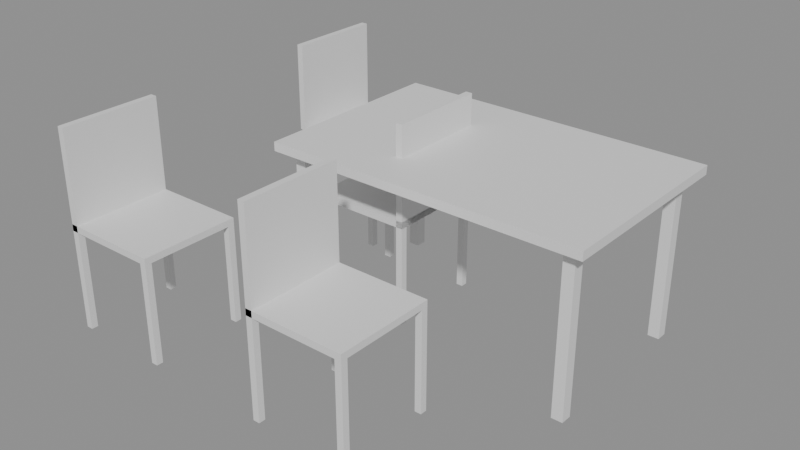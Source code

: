 # Source: e0963_after.blend  (saved by Blender 5.2.44; exported with 4.5.12 LTS)
import bpy
from mathutils import Matrix  # noqa: F401  (used for matrix-valued properties, if any)

bpy.ops.wm.read_factory_settings(use_empty=True)
scene = bpy.context.scene
scene.name = 'Scene'

# ---- materials (node trees are filled in below, after node groups)
mat_madera_nogal = bpy.data.materials.new('Madera_Nogal')
mat_metal = bpy.data.materials.new('Metal')

# ---- material node trees
mat_madera_nogal.use_nodes = True; mat_madera_nogal.node_tree.nodes.clear()
_N = mat_madera_nogal.node_tree.nodes; _L = mat_madera_nogal.node_tree.links
n0 = _N.new('ShaderNodeBsdfPrincipled'); n0.name = 'Principled BSDF'; n0.location = (-200, 100)
n0.inputs[3].default_value = 1.45
n0.inputs[10].default_value = 0.005
n1 = _N.new('ShaderNodeOutputMaterial'); n1.name = 'Material Output'; n1.location = (200, 100)
_L.new(n0.outputs[0], n1.inputs[0])
n1.is_active_output = True
mat_metal.use_nodes = True; mat_metal.node_tree.nodes.clear()
_N = mat_metal.node_tree.nodes; _L = mat_metal.node_tree.links
n0 = _N.new('ShaderNodeBsdfPrincipled'); n0.name = 'Principled BSDF'; n0.location = (-200, 100)
n0.inputs[3].default_value = 1.45
n0.inputs[10].default_value = 0.005
n1 = _N.new('ShaderNodeOutputMaterial'); n1.name = 'Material Output'; n1.location = (200, 100)
_L.new(n0.outputs[0], n1.inputs[0])
n1.is_active_output = True

# ---- meshes
me_mesacomedor_tablero_mesh = bpy.data.meshes.new('MesaComedor_Tablero_mesh')
me_mesacomedor_tablero_mesh.from_pydata([(0.0, 0.0, 0.0), (1.44, 0.0, 0.0), (1.44, 0.9, 0.0), (0.0, 0.9, 0.0), (0.0, 0.0, 0.04), (1.44, 0.0, 0.04), (1.44, 0.9, 0.04), (0.0, 0.9, 0.04)], [], [(0, 1, 2, 3), (4, 5, 6, 7), (0, 1, 5, 4), (1, 2, 6, 5), (2, 3, 7, 6), (3, 0, 4, 7)])
me_mesacomedor_tablero_mesh.materials.append(mat_madera_nogal)
me_mesacomedor_tablero_mesh.update()
me_mesacomedor_pata_mesh = bpy.data.meshes.new('MesaComedor_Pata_mesh')
me_mesacomedor_pata_mesh.from_pydata([(0.0, 0.0, 0.0), (0.05, 0.0, 0.0), (0.05, 0.05, 0.0), (0.0, 0.05, 0.0), (0.0, 0.0, 0.72), (0.05, 0.0, 0.72), (0.05, 0.05, 0.72), (0.0, 0.05, 0.72)], [], [(0, 1, 2, 3), (4, 5, 6, 7), (0, 1, 5, 4), (1, 2, 6, 5), (2, 3, 7, 6), (3, 0, 4, 7)])
me_mesacomedor_pata_mesh.materials.append(mat_metal)
me_mesacomedor_pata_mesh.update()
me_mesacomedor_pata_mesh_001 = bpy.data.meshes.new('MesaComedor_Pata_mesh.001')
me_mesacomedor_pata_mesh_001.from_pydata([(0.0, 0.0, 0.0), (0.05, 0.0, 0.0), (0.05, 0.05, 0.0), (0.0, 0.05, 0.0), (0.0, 0.0, 0.72), (0.05, 0.0, 0.72), (0.05, 0.05, 0.72), (0.0, 0.05, 0.72)], [], [(0, 1, 2, 3), (4, 5, 6, 7), (0, 1, 5, 4), (1, 2, 6, 5), (2, 3, 7, 6), (3, 0, 4, 7)])
me_mesacomedor_pata_mesh_001.materials.append(mat_metal)
me_mesacomedor_pata_mesh_001.update()
me_mesacomedor_pata_mesh_002 = bpy.data.meshes.new('MesaComedor_Pata_mesh.002')
me_mesacomedor_pata_mesh_002.from_pydata([(0.0, 0.0, 0.0), (0.05, 0.0, 0.0), (0.05, 0.05, 0.0), (0.0, 0.05, 0.0), (0.0, 0.0, 0.72), (0.05, 0.0, 0.72), (0.05, 0.05, 0.72), (0.0, 0.05, 0.72)], [], [(0, 1, 2, 3), (4, 5, 6, 7), (0, 1, 5, 4), (1, 2, 6, 5), (2, 3, 7, 6), (3, 0, 4, 7)])
me_mesacomedor_pata_mesh_002.materials.append(mat_metal)
me_mesacomedor_pata_mesh_002.update()
me_mesacomedor_pata_mesh_003 = bpy.data.meshes.new('MesaComedor_Pata_mesh.003')
me_mesacomedor_pata_mesh_003.from_pydata([(0.0, 0.0, 0.0), (0.05, 0.0, 0.0), (0.05, 0.05, 0.0), (0.0, 0.05, 0.0), (0.0, 0.0, 0.72), (0.05, 0.0, 0.72), (0.05, 0.05, 0.72), (0.0, 0.05, 0.72)], [], [(0, 1, 2, 3), (4, 5, 6, 7), (0, 1, 5, 4), (1, 2, 6, 5), (2, 3, 7, 6), (3, 0, 4, 7)])
me_mesacomedor_pata_mesh_003.materials.append(mat_metal)
me_mesacomedor_pata_mesh_003.update()
me_silla_1_pata_mesh = bpy.data.meshes.new('Silla_1_Pata_mesh')
me_silla_1_pata_mesh.from_pydata([(0.0, 0.0, 0.0), (0.03, 0.0, 0.0), (0.03, 0.03, 0.0), (0.0, 0.03, 0.0), (0.0, 0.0, 0.45), (0.03, 0.0, 0.45), (0.03, 0.03, 0.45), (0.0, 0.03, 0.45)], [], [(0, 1, 2, 3), (4, 5, 6, 7), (0, 1, 5, 4), (1, 2, 6, 5), (2, 3, 7, 6), (3, 0, 4, 7)])
me_silla_1_pata_mesh.materials.append(mat_madera_nogal)
me_silla_1_pata_mesh.update()
me_silla_1_pata_mesh_001 = bpy.data.meshes.new('Silla_1_Pata_mesh.001')
me_silla_1_pata_mesh_001.from_pydata([(0.0, 0.0, 0.0), (0.03, 0.0, 0.0), (0.03, 0.03, 0.0), (0.0, 0.03, 0.0), (0.0, 0.0, 0.45), (0.03, 0.0, 0.45), (0.03, 0.03, 0.45), (0.0, 0.03, 0.45)], [], [(0, 1, 2, 3), (4, 5, 6, 7), (0, 1, 5, 4), (1, 2, 6, 5), (2, 3, 7, 6), (3, 0, 4, 7)])
me_silla_1_pata_mesh_001.materials.append(mat_madera_nogal)
me_silla_1_pata_mesh_001.update()
me_silla_1_pata_mesh_002 = bpy.data.meshes.new('Silla_1_Pata_mesh.002')
me_silla_1_pata_mesh_002.from_pydata([(0.0, 0.0, 0.0), (0.03, 0.0, 0.0), (0.03, 0.03, 0.0), (0.0, 0.03, 0.0), (0.0, 0.0, 0.45), (0.03, 0.0, 0.45), (0.03, 0.03, 0.45), (0.0, 0.03, 0.45)], [], [(0, 1, 2, 3), (4, 5, 6, 7), (0, 1, 5, 4), (1, 2, 6, 5), (2, 3, 7, 6), (3, 0, 4, 7)])
me_silla_1_pata_mesh_002.materials.append(mat_madera_nogal)
me_silla_1_pata_mesh_002.update()
me_silla_1_pata_mesh_003 = bpy.data.meshes.new('Silla_1_Pata_mesh.003')
me_silla_1_pata_mesh_003.from_pydata([(0.0, 0.0, 0.0), (0.03, 0.0, 0.0), (0.03, 0.03, 0.0), (0.0, 0.03, 0.0), (0.0, 0.0, 0.45), (0.03, 0.0, 0.45), (0.03, 0.03, 0.45), (0.0, 0.03, 0.45)], [], [(0, 1, 2, 3), (4, 5, 6, 7), (0, 1, 5, 4), (1, 2, 6, 5), (2, 3, 7, 6), (3, 0, 4, 7)])
me_silla_1_pata_mesh_003.materials.append(mat_madera_nogal)
me_silla_1_pata_mesh_003.update()
me_silla_1_asiento_mesh = bpy.data.meshes.new('Silla_1_Asiento_mesh')
me_silla_1_asiento_mesh.from_pydata([(0.0, 0.0, 0.0), (0.45, 0.0, 0.0), (0.45, 0.45, 0.0), (0.0, 0.45, 0.0), (0.0, 0.0, 0.03), (0.45, 0.0, 0.03), (0.45, 0.45, 0.03), (0.0, 0.45, 0.03)], [], [(0, 1, 2, 3), (4, 5, 6, 7), (0, 1, 5, 4), (1, 2, 6, 5), (2, 3, 7, 6), (3, 0, 4, 7)])
me_silla_1_asiento_mesh.materials.append(mat_madera_nogal)
me_silla_1_asiento_mesh.update()
me_silla_1_respaldo_mesh = bpy.data.meshes.new('Silla_1_Respaldo_mesh')
me_silla_1_respaldo_mesh.from_pydata([(0.0, 0.0, 0.0), (0.03, 0.0, 0.0), (0.03, 0.45, 0.0), (0.0, 0.45, 0.0), (0.0, 0.0, 0.45), (0.03, 0.0, 0.45), (0.03, 0.45, 0.45), (0.0, 0.45, 0.45)], [], [(0, 1, 2, 3), (4, 5, 6, 7), (0, 1, 5, 4), (1, 2, 6, 5), (2, 3, 7, 6), (3, 0, 4, 7)])
me_silla_1_respaldo_mesh.materials.append(mat_madera_nogal)
me_silla_1_respaldo_mesh.update()
me_silla_2_pata_mesh = bpy.data.meshes.new('Silla_2_Pata_mesh')
me_silla_2_pata_mesh.from_pydata([(0.0, 0.0, 0.0), (0.03, 0.0, 0.0), (0.03, 0.03, 0.0), (0.0, 0.03, 0.0), (0.0, 0.0, 0.45), (0.03, 0.0, 0.45), (0.03, 0.03, 0.45), (0.0, 0.03, 0.45)], [], [(0, 1, 2, 3), (4, 5, 6, 7), (0, 1, 5, 4), (1, 2, 6, 5), (2, 3, 7, 6), (3, 0, 4, 7)])
me_silla_2_pata_mesh.materials.append(mat_madera_nogal)
me_silla_2_pata_mesh.update()
me_silla_2_pata_mesh_001 = bpy.data.meshes.new('Silla_2_Pata_mesh.001')
me_silla_2_pata_mesh_001.from_pydata([(0.0, 0.0, 0.0), (0.03, 0.0, 0.0), (0.03, 0.03, 0.0), (0.0, 0.03, 0.0), (0.0, 0.0, 0.45), (0.03, 0.0, 0.45), (0.03, 0.03, 0.45), (0.0, 0.03, 0.45)], [], [(0, 1, 2, 3), (4, 5, 6, 7), (0, 1, 5, 4), (1, 2, 6, 5), (2, 3, 7, 6), (3, 0, 4, 7)])
me_silla_2_pata_mesh_001.materials.append(mat_madera_nogal)
me_silla_2_pata_mesh_001.update()
me_silla_2_pata_mesh_002 = bpy.data.meshes.new('Silla_2_Pata_mesh.002')
me_silla_2_pata_mesh_002.from_pydata([(0.0, 0.0, 0.0), (0.03, 0.0, 0.0), (0.03, 0.03, 0.0), (0.0, 0.03, 0.0), (0.0, 0.0, 0.45), (0.03, 0.0, 0.45), (0.03, 0.03, 0.45), (0.0, 0.03, 0.45)], [], [(0, 1, 2, 3), (4, 5, 6, 7), (0, 1, 5, 4), (1, 2, 6, 5), (2, 3, 7, 6), (3, 0, 4, 7)])
me_silla_2_pata_mesh_002.materials.append(mat_madera_nogal)
me_silla_2_pata_mesh_002.update()
me_silla_2_pata_mesh_003 = bpy.data.meshes.new('Silla_2_Pata_mesh.003')
me_silla_2_pata_mesh_003.from_pydata([(0.0, 0.0, 0.0), (0.03, 0.0, 0.0), (0.03, 0.03, 0.0), (0.0, 0.03, 0.0), (0.0, 0.0, 0.45), (0.03, 0.0, 0.45), (0.03, 0.03, 0.45), (0.0, 0.03, 0.45)], [], [(0, 1, 2, 3), (4, 5, 6, 7), (0, 1, 5, 4), (1, 2, 6, 5), (2, 3, 7, 6), (3, 0, 4, 7)])
me_silla_2_pata_mesh_003.materials.append(mat_madera_nogal)
me_silla_2_pata_mesh_003.update()
me_silla_2_asiento_mesh = bpy.data.meshes.new('Silla_2_Asiento_mesh')
me_silla_2_asiento_mesh.from_pydata([(0.0, 0.0, 0.0), (0.45, 0.0, 0.0), (0.45, 0.45, 0.0), (0.0, 0.45, 0.0), (0.0, 0.0, 0.03), (0.45, 0.0, 0.03), (0.45, 0.45, 0.03), (0.0, 0.45, 0.03)], [], [(0, 1, 2, 3), (4, 5, 6, 7), (0, 1, 5, 4), (1, 2, 6, 5), (2, 3, 7, 6), (3, 0, 4, 7)])
me_silla_2_asiento_mesh.materials.append(mat_madera_nogal)
me_silla_2_asiento_mesh.update()
me_silla_2_respaldo_mesh = bpy.data.meshes.new('Silla_2_Respaldo_mesh')
me_silla_2_respaldo_mesh.from_pydata([(0.0, 0.0, 0.0), (0.03, 0.0, 0.0), (0.03, 0.45, 0.0), (0.0, 0.45, 0.0), (0.0, 0.0, 0.45), (0.03, 0.0, 0.45), (0.03, 0.45, 0.45), (0.0, 0.45, 0.45)], [], [(0, 1, 2, 3), (4, 5, 6, 7), (0, 1, 5, 4), (1, 2, 6, 5), (2, 3, 7, 6), (3, 0, 4, 7)])
me_silla_2_respaldo_mesh.materials.append(mat_madera_nogal)
me_silla_2_respaldo_mesh.update()
me_silla_3_pata_mesh = bpy.data.meshes.new('Silla_3_Pata_mesh')
me_silla_3_pata_mesh.from_pydata([(0.0, 0.0, 0.0), (0.03, 0.0, 0.0), (0.03, 0.03, 0.0), (0.0, 0.03, 0.0), (0.0, 0.0, 0.45), (0.03, 0.0, 0.45), (0.03, 0.03, 0.45), (0.0, 0.03, 0.45)], [], [(0, 1, 2, 3), (4, 5, 6, 7), (0, 1, 5, 4), (1, 2, 6, 5), (2, 3, 7, 6), (3, 0, 4, 7)])
me_silla_3_pata_mesh.materials.append(mat_madera_nogal)
me_silla_3_pata_mesh.update()
me_silla_3_pata_mesh_001 = bpy.data.meshes.new('Silla_3_Pata_mesh.001')
me_silla_3_pata_mesh_001.from_pydata([(0.0, 0.0, 0.0), (0.03, 0.0, 0.0), (0.03, 0.03, 0.0), (0.0, 0.03, 0.0), (0.0, 0.0, 0.45), (0.03, 0.0, 0.45), (0.03, 0.03, 0.45), (0.0, 0.03, 0.45)], [], [(0, 1, 2, 3), (4, 5, 6, 7), (0, 1, 5, 4), (1, 2, 6, 5), (2, 3, 7, 6), (3, 0, 4, 7)])
me_silla_3_pata_mesh_001.materials.append(mat_madera_nogal)
me_silla_3_pata_mesh_001.update()
me_silla_3_pata_mesh_002 = bpy.data.meshes.new('Silla_3_Pata_mesh.002')
me_silla_3_pata_mesh_002.from_pydata([(0.0, 0.0, 0.0), (0.03, 0.0, 0.0), (0.03, 0.03, 0.0), (0.0, 0.03, 0.0), (0.0, 0.0, 0.45), (0.03, 0.0, 0.45), (0.03, 0.03, 0.45), (0.0, 0.03, 0.45)], [], [(0, 1, 2, 3), (4, 5, 6, 7), (0, 1, 5, 4), (1, 2, 6, 5), (2, 3, 7, 6), (3, 0, 4, 7)])
me_silla_3_pata_mesh_002.materials.append(mat_madera_nogal)
me_silla_3_pata_mesh_002.update()
me_silla_3_pata_mesh_003 = bpy.data.meshes.new('Silla_3_Pata_mesh.003')
me_silla_3_pata_mesh_003.from_pydata([(0.0, 0.0, 0.0), (0.03, 0.0, 0.0), (0.03, 0.03, 0.0), (0.0, 0.03, 0.0), (0.0, 0.0, 0.45), (0.03, 0.0, 0.45), (0.03, 0.03, 0.45), (0.0, 0.03, 0.45)], [], [(0, 1, 2, 3), (4, 5, 6, 7), (0, 1, 5, 4), (1, 2, 6, 5), (2, 3, 7, 6), (3, 0, 4, 7)])
me_silla_3_pata_mesh_003.materials.append(mat_madera_nogal)
me_silla_3_pata_mesh_003.update()
me_silla_3_asiento_mesh = bpy.data.meshes.new('Silla_3_Asiento_mesh')
me_silla_3_asiento_mesh.from_pydata([(0.0, 0.0, 0.0), (0.45, 0.0, 0.0), (0.45, 0.45, 0.0), (0.0, 0.45, 0.0), (0.0, 0.0, 0.03), (0.45, 0.0, 0.03), (0.45, 0.45, 0.03), (0.0, 0.45, 0.03)], [], [(0, 1, 2, 3), (4, 5, 6, 7), (0, 1, 5, 4), (1, 2, 6, 5), (2, 3, 7, 6), (3, 0, 4, 7)])
me_silla_3_asiento_mesh.materials.append(mat_madera_nogal)
me_silla_3_asiento_mesh.update()
me_silla_3_respaldo_mesh = bpy.data.meshes.new('Silla_3_Respaldo_mesh')
me_silla_3_respaldo_mesh.from_pydata([(0.0, 0.0, 0.0), (0.03, 0.0, 0.0), (0.03, 0.45, 0.0), (0.0, 0.45, 0.0), (0.0, 0.0, 0.45), (0.03, 0.0, 0.45), (0.03, 0.45, 0.45), (0.0, 0.45, 0.45)], [], [(0, 1, 2, 3), (4, 5, 6, 7), (0, 1, 5, 4), (1, 2, 6, 5), (2, 3, 7, 6), (3, 0, 4, 7)])
me_silla_3_respaldo_mesh.materials.append(mat_madera_nogal)
me_silla_3_respaldo_mesh.update()
me_silla_4_pata_mesh = bpy.data.meshes.new('Silla_4_Pata_mesh')
me_silla_4_pata_mesh.from_pydata([(0.0, 0.0, 0.0), (0.03, 0.0, 0.0), (0.03, 0.03, 0.0), (0.0, 0.03, 0.0), (0.0, 0.0, 0.45), (0.03, 0.0, 0.45), (0.03, 0.03, 0.45), (0.0, 0.03, 0.45)], [], [(0, 1, 2, 3), (4, 5, 6, 7), (0, 1, 5, 4), (1, 2, 6, 5), (2, 3, 7, 6), (3, 0, 4, 7)])
me_silla_4_pata_mesh.materials.append(mat_madera_nogal)
me_silla_4_pata_mesh.update()
me_silla_4_pata_mesh_001 = bpy.data.meshes.new('Silla_4_Pata_mesh.001')
me_silla_4_pata_mesh_001.from_pydata([(0.0, 0.0, 0.0), (0.03, 0.0, 0.0), (0.03, 0.03, 0.0), (0.0, 0.03, 0.0), (0.0, 0.0, 0.45), (0.03, 0.0, 0.45), (0.03, 0.03, 0.45), (0.0, 0.03, 0.45)], [], [(0, 1, 2, 3), (4, 5, 6, 7), (0, 1, 5, 4), (1, 2, 6, 5), (2, 3, 7, 6), (3, 0, 4, 7)])
me_silla_4_pata_mesh_001.materials.append(mat_madera_nogal)
me_silla_4_pata_mesh_001.update()
me_silla_4_pata_mesh_002 = bpy.data.meshes.new('Silla_4_Pata_mesh.002')
me_silla_4_pata_mesh_002.from_pydata([(0.0, 0.0, 0.0), (0.03, 0.0, 0.0), (0.03, 0.03, 0.0), (0.0, 0.03, 0.0), (0.0, 0.0, 0.45), (0.03, 0.0, 0.45), (0.03, 0.03, 0.45), (0.0, 0.03, 0.45)], [], [(0, 1, 2, 3), (4, 5, 6, 7), (0, 1, 5, 4), (1, 2, 6, 5), (2, 3, 7, 6), (3, 0, 4, 7)])
me_silla_4_pata_mesh_002.materials.append(mat_madera_nogal)
me_silla_4_pata_mesh_002.update()
me_silla_4_pata_mesh_003 = bpy.data.meshes.new('Silla_4_Pata_mesh.003')
me_silla_4_pata_mesh_003.from_pydata([(0.0, 0.0, 0.0), (0.03, 0.0, 0.0), (0.03, 0.03, 0.0), (0.0, 0.03, 0.0), (0.0, 0.0, 0.45), (0.03, 0.0, 0.45), (0.03, 0.03, 0.45), (0.0, 0.03, 0.45)], [], [(0, 1, 2, 3), (4, 5, 6, 7), (0, 1, 5, 4), (1, 2, 6, 5), (2, 3, 7, 6), (3, 0, 4, 7)])
me_silla_4_pata_mesh_003.materials.append(mat_madera_nogal)
me_silla_4_pata_mesh_003.update()
me_silla_4_asiento_mesh = bpy.data.meshes.new('Silla_4_Asiento_mesh')
me_silla_4_asiento_mesh.from_pydata([(0.0, 0.0, 0.0), (0.45, 0.0, 0.0), (0.45, 0.45, 0.0), (0.0, 0.45, 0.0), (0.0, 0.0, 0.03), (0.45, 0.0, 0.03), (0.45, 0.45, 0.03), (0.0, 0.45, 0.03)], [], [(0, 1, 2, 3), (4, 5, 6, 7), (0, 1, 5, 4), (1, 2, 6, 5), (2, 3, 7, 6), (3, 0, 4, 7)])
me_silla_4_asiento_mesh.materials.append(mat_madera_nogal)
me_silla_4_asiento_mesh.update()
me_silla_4_respaldo_mesh = bpy.data.meshes.new('Silla_4_Respaldo_mesh')
me_silla_4_respaldo_mesh.from_pydata([(0.0, 0.0, 0.0), (0.03, 0.0, 0.0), (0.03, 0.45, 0.0), (0.0, 0.45, 0.0), (0.0, 0.0, 0.45), (0.03, 0.0, 0.45), (0.03, 0.45, 0.45), (0.0, 0.45, 0.45)], [], [(0, 1, 2, 3), (4, 5, 6, 7), (0, 1, 5, 4), (1, 2, 6, 5), (2, 3, 7, 6), (3, 0, 4, 7)])
me_silla_4_respaldo_mesh.materials.append(mat_madera_nogal)
me_silla_4_respaldo_mesh.update()

# ---- objects
ob_mesacomedor = bpy.data.objects.new('MesaComedor', None)
ob_mesacomedor_tablero = bpy.data.objects.new('MesaComedor_Tablero', me_mesacomedor_tablero_mesh)
ob_mesacomedor_pata = bpy.data.objects.new('MesaComedor_Pata', me_mesacomedor_pata_mesh)
ob_mesacomedor_pata_001 = bpy.data.objects.new('MesaComedor_Pata.001', me_mesacomedor_pata_mesh_001)
ob_mesacomedor_pata_002 = bpy.data.objects.new('MesaComedor_Pata.002', me_mesacomedor_pata_mesh_002)
ob_mesacomedor_pata_003 = bpy.data.objects.new('MesaComedor_Pata.003', me_mesacomedor_pata_mesh_003)
ob_silla_1 = bpy.data.objects.new('Silla_1', None)
ob_silla_1_pata = bpy.data.objects.new('Silla_1_Pata', me_silla_1_pata_mesh)
ob_silla_1_pata_001 = bpy.data.objects.new('Silla_1_Pata.001', me_silla_1_pata_mesh_001)
ob_silla_1_pata_002 = bpy.data.objects.new('Silla_1_Pata.002', me_silla_1_pata_mesh_002)
ob_silla_1_pata_003 = bpy.data.objects.new('Silla_1_Pata.003', me_silla_1_pata_mesh_003)
ob_silla_1_asiento = bpy.data.objects.new('Silla_1_Asiento', me_silla_1_asiento_mesh)
ob_silla_1_respaldo = bpy.data.objects.new('Silla_1_Respaldo', me_silla_1_respaldo_mesh)
ob_silla_2 = bpy.data.objects.new('Silla_2', None)
ob_silla_2_pata = bpy.data.objects.new('Silla_2_Pata', me_silla_2_pata_mesh)
ob_silla_2_pata_001 = bpy.data.objects.new('Silla_2_Pata.001', me_silla_2_pata_mesh_001)
ob_silla_2_pata_002 = bpy.data.objects.new('Silla_2_Pata.002', me_silla_2_pata_mesh_002)
ob_silla_2_pata_003 = bpy.data.objects.new('Silla_2_Pata.003', me_silla_2_pata_mesh_003)
ob_silla_2_asiento = bpy.data.objects.new('Silla_2_Asiento', me_silla_2_asiento_mesh)
ob_silla_2_respaldo = bpy.data.objects.new('Silla_2_Respaldo', me_silla_2_respaldo_mesh)
ob_silla_3 = bpy.data.objects.new('Silla_3', None)
ob_silla_3_pata = bpy.data.objects.new('Silla_3_Pata', me_silla_3_pata_mesh)
ob_silla_3_pata_001 = bpy.data.objects.new('Silla_3_Pata.001', me_silla_3_pata_mesh_001)
ob_silla_3_pata_002 = bpy.data.objects.new('Silla_3_Pata.002', me_silla_3_pata_mesh_002)
ob_silla_3_pata_003 = bpy.data.objects.new('Silla_3_Pata.003', me_silla_3_pata_mesh_003)
ob_silla_3_asiento = bpy.data.objects.new('Silla_3_Asiento', me_silla_3_asiento_mesh)
ob_silla_3_respaldo = bpy.data.objects.new('Silla_3_Respaldo', me_silla_3_respaldo_mesh)
ob_silla_4 = bpy.data.objects.new('Silla_4', None)
ob_silla_4_pata = bpy.data.objects.new('Silla_4_Pata', me_silla_4_pata_mesh)
ob_silla_4_pata_001 = bpy.data.objects.new('Silla_4_Pata.001', me_silla_4_pata_mesh_001)
ob_silla_4_pata_002 = bpy.data.objects.new('Silla_4_Pata.002', me_silla_4_pata_mesh_002)
ob_silla_4_pata_003 = bpy.data.objects.new('Silla_4_Pata.003', me_silla_4_pata_mesh_003)
ob_silla_4_asiento = bpy.data.objects.new('Silla_4_Asiento', me_silla_4_asiento_mesh)
ob_silla_4_respaldo = bpy.data.objects.new('Silla_4_Respaldo', me_silla_4_respaldo_mesh)

# ---- transforms, parenting, visibility, modifiers, constraints
ob_mesacomedor.location = (0.0, 0.0, 0.0)
ob_mesacomedor.empty_display_type = 'ARROWS'
ob_mesacomedor_tablero.parent = ob_mesacomedor
ob_mesacomedor_tablero.location = (0.0, 0.0, 0.72)
ob_mesacomedor_pata.parent = ob_mesacomedor
ob_mesacomedor_pata.location = (0.06, 0.06, 0.0)
ob_mesacomedor_pata_001.parent = ob_mesacomedor
ob_mesacomedor_pata_001.location = (0.06, 0.79, 0.0)
ob_mesacomedor_pata_002.parent = ob_mesacomedor
ob_mesacomedor_pata_002.location = (1.33, 0.06, 0.0)
ob_mesacomedor_pata_003.parent = ob_mesacomedor
ob_mesacomedor_pata_003.location = (1.33, 0.79, 0.0)
ob_silla_1.location = (-0.5, -0.65, 0.0)
ob_silla_1.empty_display_type = 'ARROWS'
ob_silla_1_pata.parent = ob_silla_1
ob_silla_1_pata.location = (0.0, 0.0, 0.0)
ob_silla_1_pata_001.parent = ob_silla_1
ob_silla_1_pata_001.location = (0.0, 0.42, 0.0)
ob_silla_1_pata_002.parent = ob_silla_1
ob_silla_1_pata_002.location = (0.42, 0.0, 0.0)
ob_silla_1_pata_003.parent = ob_silla_1
ob_silla_1_pata_003.location = (0.42, 0.42, 0.0)
ob_silla_1_asiento.parent = ob_silla_1
ob_silla_1_asiento.location = (0.0, 0.0, 0.45)
ob_silla_1_respaldo.parent = ob_silla_1
ob_silla_1_respaldo.location = (0.0, 0.0, 0.45)
ob_silla_2.location = (0.5, -0.65, 0.0)
ob_silla_2.empty_display_type = 'ARROWS'
ob_silla_2_pata.parent = ob_silla_2
ob_silla_2_pata.location = (0.0, 0.0, 0.0)
ob_silla_2_pata_001.parent = ob_silla_2
ob_silla_2_pata_001.location = (0.0, 0.42, 0.0)
ob_silla_2_pata_002.parent = ob_silla_2
ob_silla_2_pata_002.location = (0.42, 0.0, 0.0)
ob_silla_2_pata_003.parent = ob_silla_2
ob_silla_2_pata_003.location = (0.42, 0.42, 0.0)
ob_silla_2_asiento.parent = ob_silla_2
ob_silla_2_asiento.location = (0.0, 0.0, 0.45)
ob_silla_2_respaldo.parent = ob_silla_2
ob_silla_2_respaldo.location = (0.0, 0.0, 0.45)
ob_silla_3.location = (-0.5, 0.65, 0.0)
ob_silla_3.empty_display_type = 'ARROWS'
ob_silla_3_pata.parent = ob_silla_3
ob_silla_3_pata.location = (0.0, 0.0, 0.0)
ob_silla_3_pata_001.parent = ob_silla_3
ob_silla_3_pata_001.location = (0.0, 0.42, 0.0)
ob_silla_3_pata_002.parent = ob_silla_3
ob_silla_3_pata_002.location = (0.42, 0.0, 0.0)
ob_silla_3_pata_003.parent = ob_silla_3
ob_silla_3_pata_003.location = (0.42, 0.42, 0.0)
ob_silla_3_asiento.parent = ob_silla_3
ob_silla_3_asiento.location = (0.0, 0.0, 0.45)
ob_silla_3_respaldo.parent = ob_silla_3
ob_silla_3_respaldo.location = (0.0, 0.0, 0.45)
ob_silla_4.location = (0.5, 0.65, 0.0)
ob_silla_4.rotation_euler = (0.0, 0.0, 3.142)
ob_silla_4.empty_display_type = 'ARROWS'
ob_silla_4_pata.parent = ob_silla_4
ob_silla_4_pata.location = (0.0, 0.0, 0.0)
ob_silla_4_pata_001.parent = ob_silla_4
ob_silla_4_pata_001.location = (0.0, 0.42, 0.0)
ob_silla_4_pata_002.parent = ob_silla_4
ob_silla_4_pata_002.location = (0.42, 0.0, 0.0)
ob_silla_4_pata_003.parent = ob_silla_4
ob_silla_4_pata_003.location = (0.42, 0.42, 0.0)
ob_silla_4_asiento.parent = ob_silla_4
ob_silla_4_asiento.location = (0.0, 0.0, 0.45)
ob_silla_4_respaldo.parent = ob_silla_4
ob_silla_4_respaldo.location = (0.0, 0.0, 0.45)

# ---- collection membership
scene.collection.objects.link(ob_mesacomedor)
scene.collection.objects.link(ob_mesacomedor_tablero)
scene.collection.objects.link(ob_mesacomedor_pata)
scene.collection.objects.link(ob_mesacomedor_pata_001)
scene.collection.objects.link(ob_mesacomedor_pata_002)
scene.collection.objects.link(ob_mesacomedor_pata_003)
scene.collection.objects.link(ob_silla_1)
scene.collection.objects.link(ob_silla_1_pata)
scene.collection.objects.link(ob_silla_1_pata_001)
scene.collection.objects.link(ob_silla_1_pata_002)
scene.collection.objects.link(ob_silla_1_pata_003)
scene.collection.objects.link(ob_silla_1_asiento)
scene.collection.objects.link(ob_silla_1_respaldo)
scene.collection.objects.link(ob_silla_2)
scene.collection.objects.link(ob_silla_2_pata)
scene.collection.objects.link(ob_silla_2_pata_001)
scene.collection.objects.link(ob_silla_2_pata_002)
scene.collection.objects.link(ob_silla_2_pata_003)
scene.collection.objects.link(ob_silla_2_asiento)
scene.collection.objects.link(ob_silla_2_respaldo)
scene.collection.objects.link(ob_silla_3)
scene.collection.objects.link(ob_silla_3_pata)
scene.collection.objects.link(ob_silla_3_pata_001)
scene.collection.objects.link(ob_silla_3_pata_002)
scene.collection.objects.link(ob_silla_3_pata_003)
scene.collection.objects.link(ob_silla_3_asiento)
scene.collection.objects.link(ob_silla_3_respaldo)
scene.collection.objects.link(ob_silla_4)
scene.collection.objects.link(ob_silla_4_pata)
scene.collection.objects.link(ob_silla_4_pata_001)
scene.collection.objects.link(ob_silla_4_pata_002)
scene.collection.objects.link(ob_silla_4_pata_003)
scene.collection.objects.link(ob_silla_4_asiento)
scene.collection.objects.link(ob_silla_4_respaldo)

# ---- scene / render settings (as saved in the file)
scene.frame_start = 1; scene.frame_end = 250; scene.frame_set(1)
scene.render.engine = 'BLENDER_EEVEE_NEXT'
scene.render.bake_bias = 0.0
scene.render.bake_samples = 0
scene.render.compositor_device = 'GPU'
scene.eevee.use_volume_custom_range = False
scene.eevee.fast_gi_thickness_near = 0.1
scene.eevee.fast_gi_thickness_far = 0.0
scene.eevee.ray_tracing_options.screen_trace_thickness = 0.1
bpy.context.view_layer.update()

# ---- added for rendering (the .blend has no active camera and no usable light): camera, sun + grey world if the file has none
cam_auto = bpy.data.cameras.new('AutoCamera')
cam_auto.lens = 50.0
cam_auto.sensor_width = 36.0
cam_auto.clip_end = 1000.0
ob_auto_camera = bpy.data.objects.new('AutoCamera', cam_auto)
scene.collection.objects.link(ob_auto_camera)
ob_auto_camera.location = (3.02672, -2.84306, 2.49538)
ob_auto_camera.rotation_euler = (1.09748, -7.21219e-08, 0.694738)
scene.camera = ob_auto_camera
light_auto_sun = bpy.data.lights.new('AutoSun', 'SUN')
light_auto_sun.energy = 3.0
light_auto_sun.angle = 0.0523599
ob_auto_sun = bpy.data.objects.new('AutoSun', light_auto_sun)
scene.collection.objects.link(ob_auto_sun)
ob_auto_sun.rotation_euler = (0.872665, 0.174533, 0.523599)
if scene.world is None:
    world_auto = bpy.data.worlds.new('AutoWorld')
    world_auto.color = (0.3, 0.3, 0.3)
    scene.world = world_auto
bpy.context.view_layer.update()

